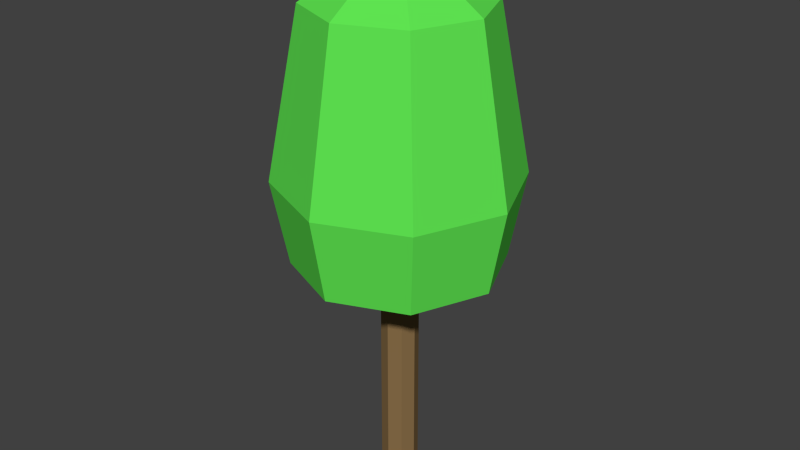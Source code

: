 # Source: tree_0.blend  (saved by Blender 2.79.0; exported with 4.5.12 LTS)
import bpy
from mathutils import Matrix  # noqa: F401  (used for matrix-valued properties, if any)

bpy.ops.wm.read_factory_settings(use_empty=True)
scene = bpy.context.scene
scene.name = 'Scene'

# ---- collections
col_collection_1 = bpy.data.collections.new('Collection 1'); scene.collection.children.link(col_collection_1)

# ---- materials (node trees are filled in below, after node groups)
mat_brown_001___d2691e = bpy.data.materials.new('brown.001 [#D2691E]')
mat_brown_001___d2691e.alpha_threshold = 0.0
mat_brown_001___d2691e.use_transparent_shadow = False
mat_brown_001___d2691e.diffuse_color = (0.2529, 0.1569, 0.06666, 1.0)
mat_brown_001___d2691e.roughness = 0.5
mat_brown_001___d2691e.specular_intensity = 0.0
mat_green_001___33ee33 = bpy.data.materials.new('green.001 [#33ee33]')
mat_green_001___33ee33.alpha_threshold = 0.0
mat_green_001___33ee33.use_transparent_shadow = False
mat_green_001___33ee33.diffuse_color = (0.1169, 0.8, 0.08475, 1.0)
mat_green_001___33ee33.roughness = 0.5
mat_green_001___33ee33.specular_intensity = 0.0

# ---- material node trees

# ---- world
world_world = bpy.data.worlds.new('World'); scene.world = world_world
world_world.color = (0.05088, 0.05088, 0.05088)
world_world.use_sun_shadow = False
world_world.sun_shadow_jitter_overblur = 0.0
world_world.cycles.sampling_method = 'NONE'
world_world.cycles.sample_map_resolution = 256

# ---- meshes
me_plane_000 = bpy.data.meshes.new('Plane.000')
me_plane_000.from_pydata([(9.537e-07, 0.1992, 0.0), (9.537e-07, 0.1992, 3.463), (0.1414, 0.1407, 0.0), (0.1414, 0.1407, 3.463), (0.2, -0.0007702, 0.0), (0.2, -0.0007702, 3.463), (0.1414, -0.1422, 0.0), (0.1414, -0.1422, 3.463), (9.537e-07, -0.2008, 0.0), (9.537e-07, -0.2008, 3.463), (-0.1414, -0.1422, 0.0), (-0.1414, -0.1422, 3.463), (-0.2, -0.0007702, 0.0), (-0.2, -0.0007702, 3.463), (-0.1414, 0.1407, 0.0), (-0.1414, 0.1407, 3.463), (-0.947, 0.0004744, 5.243), (-1.29, 0.0004744, 3.463), (-1.118, 0.0004744, 2.551), (-0.6696, 0.6701, 5.243), (-0.9119, 0.9124, 3.463), (-0.7905, 0.791, 2.551), (4.768e-07, 0.9475, 5.243), (4.768e-07, 1.29, 3.463), (4.768e-07, 1.118, 2.551), (0.6696, 0.6701, 5.243), (0.9119, 0.9124, 3.463), (0.7905, 0.791, 2.551), (0.947, 0.0004744, 5.243), (1.29, 0.0004744, 3.463), (1.118, 0.0004744, 2.551), (0.6696, -0.6692, 5.243), (0.9119, -0.9115, 3.463), (0.7905, -0.79, 2.551), (4.768e-07, -0.9465, 5.243), (4.768e-07, -1.289, 3.463), (4.768e-07, -1.117, 2.551), (4.768e-07, 0.0004744, 5.861), (-0.6696, -0.6692, 5.243), (-0.9119, -0.9115, 3.463), (-0.7905, -0.79, 2.551), (4.768e-07, 0.0004744, 2.551)], [(5, 29)], [(0, 1, 3, 2), (2, 3, 5, 4), (4, 5, 7, 6), (6, 7, 9, 8), (8, 9, 11, 10), (10, 11, 13, 12), (14, 15, 1, 0), (12, 13, 15, 14), (18, 17, 20, 21), (17, 16, 19, 20), (21, 20, 23, 24), (20, 19, 22, 23), (24, 23, 26, 27), (23, 22, 25, 26), (27, 26, 29, 30), (26, 25, 28, 29), (30, 29, 32, 33), (29, 28, 31, 32), (33, 32, 35, 36), (32, 31, 34, 35), (36, 35, 39, 40), (35, 34, 38, 39), (16, 37, 19), (19, 37, 22), (22, 37, 25), (25, 37, 28), (28, 37, 31), (31, 37, 34), (34, 37, 38), (40, 39, 17, 18), (39, 38, 16, 17), (38, 37, 16), (40, 18, 41), (36, 40, 41), (33, 36, 41), (30, 33, 41), (27, 30, 41), (24, 27, 41), (21, 24, 41), (18, 21, 41)])
me_plane_000.polygons.foreach_set('material_index', [0, 0, 0, 0, 0, 0, 0, 0, 1, 1, 1, 1, 1, 1, 1, 1, 1, 1, 1, 1, 1, 1, 1, 1, 1, 1, 1, 1, 1, 1, 1, 1, 1, 1, 1, 1, 1, 1, 1, 1])
_uv = me_plane_000.uv_layers.new(name='UVMap')
_uv.uv.foreach_set('vector', [0.0, 0.0, 0.0, 0.0, 0.0, 0.0, 0.0, 0.0, 0.0, 0.0, 0.0, 0.0, 0.0, 0.0, 0.0, 0.0, 0.0, 0.0, 0.0, 0.0, 0.0, 0.0, 0.0, 0.0, 0.0, 0.0, 0.0, 0.0, 0.0, 0.0, 0.0, 0.0, 0.0, 0.0, 0.0, 0.0, 0.0, 0.0, 0.0, 0.0, 0.0, 0.0, 0.0, 0.0, 0.0, 0.0, 0.0, 0.0, 0.0, 0.0, 0.0, 0.0, 0.0, 0.0, 0.0, 0.0, 0.0, 0.0, 0.0, 0.0, 0.0, 0.0, 0.0, 0.0, 0.0, 0.0, 0.0, 0.0, 0.0, 0.0, 0.0, 0.0, 0.0, 0.0, 0.0, 0.0, 0.0, 0.0, 0.0, 0.0, 0.0, 0.0, 0.0, 0.0, 0.0, 0.0, 0.0, 0.0, 0.0, 0.0, 0.0, 0.0, 0.0, 0.0, 0.0, 0.0, 0.0, 0.0, 0.0, 0.0, 0.0, 0.0, 0.0, 0.0, 0.0, 0.0, 0.0, 0.0, 0.0, 0.0, 0.0, 0.0, 0.0, 0.0, 0.0, 0.0, 0.0, 0.0, 0.0, 0.0, 0.0, 0.0, 0.0, 0.0, 0.0, 0.0, 0.0, 0.0, 0.0, 0.0, 0.0, 0.0, 0.0, 0.0, 0.0, 0.0, 0.0, 0.0, 0.0, 0.0, 0.0, 0.0, 0.0, 0.0, 0.0, 0.0, 0.0, 0.0, 0.0, 0.0, 0.0, 0.0, 0.0, 0.0, 0.0, 0.0, 0.0, 0.0, 0.0, 0.0, 0.0, 0.0, 0.0, 0.0, 0.0, 0.0, 0.0, 0.0, 0.0, 0.0, 0.0, 0.0, 0.0, 0.0, 0.0, 0.0, 0.0, 0.0, 0.0, 0.0, 0.0, 0.0, 0.0, 0.0, 0.0, 0.0, 0.0, 0.0, 0.0, 0.0, 0.0, 0.0, 0.0, 0.0, 0.0, 0.0, 0.0, 0.0, 0.0, 0.0, 0.0, 0.0, 0.0, 0.0, 0.0, 0.0, 0.0, 0.0, 0.0, 0.0, 0.0, 0.0, 0.0, 0.0, 0.0, 0.0, 0.0, 0.0, 0.0, 0.0, 0.0, 0.0, 0.0, 0.0, 0.0, 0.0, 0.0, 0.0, 0.0, 0.0, 0.0, 0.0, 0.0, 0.0, 0.0, 0.0, 0.0, 0.0, 0.0, 0.0, 0.0, 0.0, 0.0, 0.0, 0.0, 0.0, 0.0, 0.0, 0.0, 0.0, 0.0, 0.0, 0.0, 0.0, 0.0, 0.0, 0.0, 0.0, 0.0, 0.0, 0.0, 0.0, 0.0, 0.0, 0.0, 0.0, 0.0, 0.0, 0.0, 0.0, 0.0, 0.0, 0.0, 0.0, 0.0, 0.0, 0.0, 0.0, 0.0, 0.0, 0.0, 0.0, 0.0, 0.0, 0.0, 0.0, 0.0, 0.0])
me_plane_000.materials.append(mat_brown_001___d2691e)
me_plane_000.materials.append(mat_green_001___33ee33)
me_plane_000.use_remesh_preserve_volume = False
me_plane_000.use_remesh_preserve_attributes = False
me_plane_000.use_mirror_vertex_groups = False
me_plane_000.update()

# ---- objects
ob_tree_001 = bpy.data.objects.new('tree.001', me_plane_000)

# ---- transforms, parenting, visibility, modifiers, constraints
ob_tree_001.location = (0.0, 0.0, 0.0)
ob_tree_001.show_texture_space = True
ob_tree_001.lineart.crease_threshold = 0.0

# ---- collection membership
col_collection_1.objects.link(ob_tree_001)

# ---- scene / render settings (as saved in the file)
scene.frame_start = 1; scene.frame_end = 250; scene.frame_set(1)
scene.render.engine = 'BLENDER_EEVEE_NEXT'
scene.render.resolution_percentage = 50
scene.render.dither_intensity = 0.0
scene.cycles.use_denoising = False
scene.cycles.samples = 10
scene.cycles.sampling_pattern = 'TABULATED_SOBOL'
scene.cycles.light_sampling_threshold = 0.0
scene.cycles.use_adaptive_sampling = False
scene.cycles.use_light_tree = False
scene.cycles.blur_glossy = 0.0
scene.cycles.pixel_filter_type = 'GAUSSIAN'
scene.cycles.sample_clamp_indirect = 0.0
scene.view_settings.view_transform = 'Standard'
bpy.context.view_layer.update()

# ---- added for rendering (the .blend has no active camera and no usable light): camera, sun
cam_auto = bpy.data.cameras.new('AutoCamera')
cam_auto.lens = 50.0
cam_auto.sensor_width = 36.0
cam_auto.clip_end = 1000.0
ob_auto_camera = bpy.data.objects.new('AutoCamera', cam_auto)
scene.collection.objects.link(ob_auto_camera)
ob_auto_camera.location = (6.3871, -7.66404, 8.04009)
ob_auto_camera.rotation_euler = (1.09748, -7.21219e-08, 0.694738)
scene.camera = ob_auto_camera
light_auto_sun = bpy.data.lights.new('AutoSun', 'SUN')
light_auto_sun.energy = 3.0
light_auto_sun.angle = 0.0523599
ob_auto_sun = bpy.data.objects.new('AutoSun', light_auto_sun)
scene.collection.objects.link(ob_auto_sun)
ob_auto_sun.rotation_euler = (0.872665, 0.174533, 0.523599)
bpy.context.view_layer.update()
